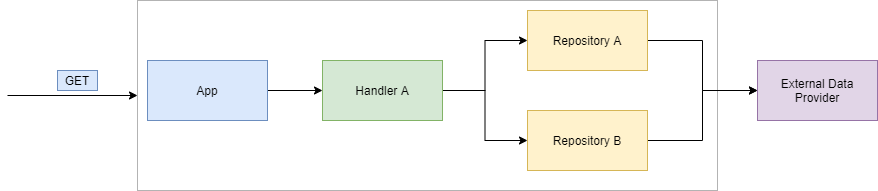

The diagram above was exported from draw.io. Its source (the exported page's mxGraphModel, read from the mxfile embedded in the PNG):
<mxGraphModel dx="1936" dy="806" grid="1" gridSize="10" guides="1" tooltips="1" connect="1" arrows="1" fold="1" page="1" pageScale="1" pageWidth="850" pageHeight="1100" math="0" shadow="0">
  <root>
    <mxCell id="0" />
    <mxCell id="1" parent="0" />
    <mxCell id="2" value="" style="rounded=0;whiteSpace=wrap;html=1;fillColor=none;strokeColor=#B3B3B3;" vertex="1" parent="1">
      <mxGeometry x="90" y="1300" width="580" height="190" as="geometry" />
    </mxCell>
    <mxCell id="3" value="" style="edgeStyle=orthogonalEdgeStyle;rounded=0;orthogonalLoop=1;jettySize=auto;html=1;" edge="1" source="4" target="7" parent="1">
      <mxGeometry relative="1" as="geometry" />
    </mxCell>
    <mxCell id="4" value="App" style="rounded=0;whiteSpace=wrap;html=1;strokeColor=#6c8ebf;fillColor=#dae8fc;" vertex="1" parent="1">
      <mxGeometry x="100" y="1360" width="120" height="60" as="geometry" />
    </mxCell>
    <mxCell id="5" value="" style="edgeStyle=orthogonalEdgeStyle;rounded=0;orthogonalLoop=1;jettySize=auto;html=1;" edge="1" source="7" target="9" parent="1">
      <mxGeometry relative="1" as="geometry" />
    </mxCell>
    <mxCell id="6" value="" style="edgeStyle=orthogonalEdgeStyle;rounded=0;orthogonalLoop=1;jettySize=auto;html=1;" edge="1" source="7" target="11" parent="1">
      <mxGeometry relative="1" as="geometry" />
    </mxCell>
    <mxCell id="7" value="Handler A" style="rounded=0;whiteSpace=wrap;html=1;strokeColor=#82b366;fillColor=#d5e8d4;" vertex="1" parent="1">
      <mxGeometry x="275" y="1360" width="120" height="60" as="geometry" />
    </mxCell>
    <mxCell id="8" value="" style="edgeStyle=orthogonalEdgeStyle;rounded=0;orthogonalLoop=1;jettySize=auto;html=1;" edge="1" source="9" target="12" parent="1">
      <mxGeometry relative="1" as="geometry" />
    </mxCell>
    <mxCell id="9" value="Repository A" style="rounded=0;whiteSpace=wrap;html=1;strokeColor=#d6b656;fillColor=#fff2cc;" vertex="1" parent="1">
      <mxGeometry x="480" y="1310" width="120" height="60" as="geometry" />
    </mxCell>
    <mxCell id="10" value="" style="edgeStyle=orthogonalEdgeStyle;rounded=0;orthogonalLoop=1;jettySize=auto;html=1;" edge="1" source="11" target="12" parent="1">
      <mxGeometry relative="1" as="geometry" />
    </mxCell>
    <mxCell id="11" value="Repository B" style="rounded=0;whiteSpace=wrap;html=1;strokeColor=#d6b656;fillColor=#fff2cc;" vertex="1" parent="1">
      <mxGeometry x="480" y="1410" width="120" height="60" as="geometry" />
    </mxCell>
    <mxCell id="12" value="External Data Provider" style="rounded=0;whiteSpace=wrap;html=1;strokeColor=#9673a6;fillColor=#e1d5e7;" vertex="1" parent="1">
      <mxGeometry x="710" y="1360" width="120" height="60" as="geometry" />
    </mxCell>
    <mxCell id="13" style="edgeStyle=orthogonalEdgeStyle;rounded=0;orthogonalLoop=1;jettySize=auto;html=1;entryX=0;entryY=0.5;entryDx=0;entryDy=0;" edge="1" target="2" parent="1">
      <mxGeometry relative="1" as="geometry">
        <mxPoint x="-40" y="1395" as="sourcePoint" />
      </mxGeometry>
    </mxCell>
    <mxCell id="14" value="GET" style="text;html=1;strokeColor=#6c8ebf;fillColor=#dae8fc;align=center;verticalAlign=middle;whiteSpace=wrap;rounded=0;" vertex="1" parent="1">
      <mxGeometry x="10" y="1370" width="40" height="20" as="geometry" />
    </mxCell>
  </root>
</mxGraphModel>